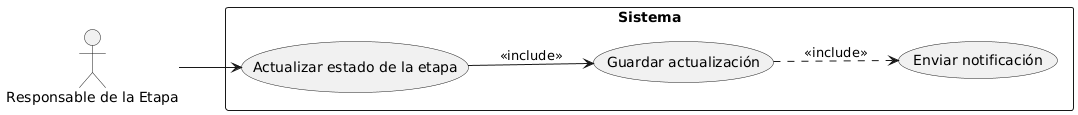

The diagram above was rendered by PlantUML. Its source (embedded in the PNG):
@startuml
left to right direction
actor "Responsable de la Etapa" as Responsable

rectangle "Sistema" {
  usecase "Actualizar estado de la etapa" as CU1
  usecase "Guardar actualización" as CU2
  usecase "Enviar notificación" as CU3
}

Responsable --> CU1
CU1 --> CU2 : <<include>>
CU2 ..> CU3 : <<include>>
@enduml